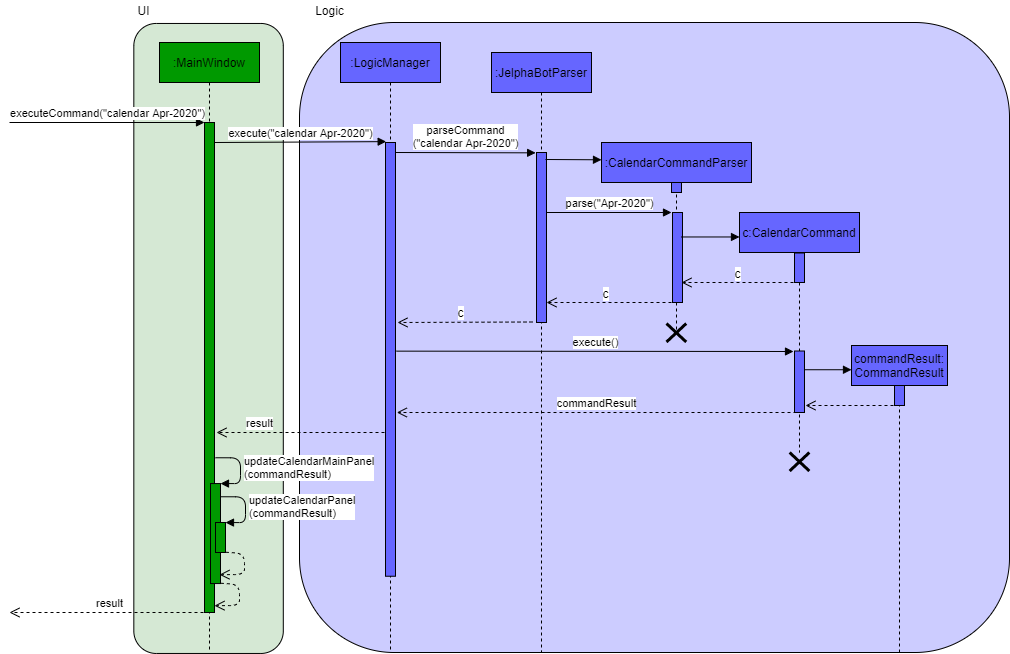

The diagram above was exported from draw.io. Its source (the exported page's mxGraphModel, read from the mxfile embedded in the PNG):
<mxGraphModel dx="1006" dy="636" grid="1" gridSize="10" guides="1" tooltips="1" connect="1" arrows="1" fold="1" page="1" pageScale="1" pageWidth="1100" pageHeight="850" background="#ffffff" math="0" shadow="0">
  <root>
    <mxCell id="0" />
    <mxCell id="1" parent="0" />
    <mxCell id="XIMg-hXaSXd9ASsC19z6-50" value="" style="rounded=1;whiteSpace=wrap;html=1;shadow=0;fillColor=#CCCCFF;" parent="1" vertex="1">
      <mxGeometry x="310" y="50" width="710" height="630" as="geometry" />
    </mxCell>
    <mxCell id="XIMg-hXaSXd9ASsC19z6-1" value="" style="rounded=1;whiteSpace=wrap;html=1;shadow=0;rotation=-90;fillColor=#D5E8D4;" parent="1" vertex="1">
      <mxGeometry x="-95.94" y="291.22" width="630" height="149.48" as="geometry" />
    </mxCell>
    <mxCell id="XIMg-hXaSXd9ASsC19z6-4" value=":MainWindow" style="shape=umlLifeline;perimeter=lifelinePerimeter;whiteSpace=wrap;html=1;container=1;collapsible=0;recursiveResize=0;outlineConnect=0;shadow=0;fillColor=#009900;" parent="1" vertex="1">
      <mxGeometry x="170" y="70" width="100" height="610" as="geometry" />
    </mxCell>
    <mxCell id="XIMg-hXaSXd9ASsC19z6-6" value="executeCommand(&quot;calendar Apr-2020&quot;)" style="html=1;verticalAlign=bottom;endArrow=block;fillColor=#4D9900;" parent="1" edge="1">
      <mxGeometry width="80" relative="1" as="geometry">
        <mxPoint x="20" y="150" as="sourcePoint" />
        <mxPoint x="215" y="150" as="targetPoint" />
      </mxGeometry>
    </mxCell>
    <mxCell id="XIMg-hXaSXd9ASsC19z6-12" value="UI" style="text;html=1;align=center;verticalAlign=middle;resizable=0;points=[];autosize=1;" parent="1" vertex="1">
      <mxGeometry x="139" y="28" width="30" height="20" as="geometry" />
    </mxCell>
    <mxCell id="XIMg-hXaSXd9ASsC19z6-18" value="execute(&quot;calendar Apr-2020&quot;)" style="html=1;verticalAlign=bottom;endArrow=block;fillColor=#4D9900;entryX=0.067;entryY=-0.002;entryDx=0;entryDy=0;entryPerimeter=0;" parent="1" target="XIMg-hXaSXd9ASsC19z6-19" edge="1">
      <mxGeometry width="80" relative="1" as="geometry">
        <mxPoint x="225" y="170" as="sourcePoint" />
        <mxPoint x="384.5" y="170" as="targetPoint" />
      </mxGeometry>
    </mxCell>
    <mxCell id="XIMg-hXaSXd9ASsC19z6-43" value="commandResult" style="html=1;verticalAlign=bottom;endArrow=open;dashed=1;endSize=8;fillColor=#4D9900;" parent="1" edge="1">
      <mxGeometry relative="1" as="geometry">
        <mxPoint x="807" y="440" as="sourcePoint" />
        <mxPoint x="407.32352941176464" y="440" as="targetPoint" />
      </mxGeometry>
    </mxCell>
    <mxCell id="XIMg-hXaSXd9ASsC19z6-51" value="Logic" style="text;html=1;align=center;verticalAlign=middle;resizable=0;points=[];autosize=1;" parent="1" vertex="1">
      <mxGeometry x="320" y="28" width="40" height="20" as="geometry" />
    </mxCell>
    <mxCell id="bfJtrRkvlipkshoRrTFM-1" value="" style="group" parent="1" vertex="1" connectable="0">
      <mxGeometry x="346" y="70" width="100" height="610" as="geometry" />
    </mxCell>
    <mxCell id="XIMg-hXaSXd9ASsC19z6-17" value=":LogicManager" style="shape=umlLifeline;perimeter=lifelinePerimeter;whiteSpace=wrap;html=1;container=1;collapsible=0;recursiveResize=0;outlineConnect=0;shadow=0;fillColor=#6666FF;" parent="bfJtrRkvlipkshoRrTFM-1" vertex="1">
      <mxGeometry x="5" width="100" height="610" as="geometry" />
    </mxCell>
    <mxCell id="XIMg-hXaSXd9ASsC19z6-19" value="" style="html=1;points=[];perimeter=orthogonalPerimeter;shadow=0;fillColor=#6666FF;" parent="bfJtrRkvlipkshoRrTFM-1" vertex="1">
      <mxGeometry x="50" y="100" width="10" height="433.75" as="geometry" />
    </mxCell>
    <mxCell id="XIMg-hXaSXd9ASsC19z6-21" value=":JelphaBotParser" style="shape=umlLifeline;perimeter=lifelinePerimeter;whiteSpace=wrap;html=1;container=1;collapsible=0;recursiveResize=0;outlineConnect=0;shadow=0;fillColor=#6666FF;" parent="1" vertex="1">
      <mxGeometry x="502" y="80" width="100" height="600" as="geometry" />
    </mxCell>
    <mxCell id="XIMg-hXaSXd9ASsC19z6-22" value="" style="html=1;points=[];perimeter=orthogonalPerimeter;shadow=0;fillColor=#6666FF;" parent="XIMg-hXaSXd9ASsC19z6-21" vertex="1">
      <mxGeometry x="45" y="100" width="10" height="170" as="geometry" />
    </mxCell>
    <mxCell id="XIMg-hXaSXd9ASsC19z6-26" value="" style="html=1;verticalAlign=bottom;endArrow=block;fillColor=#4D9900;entryX=0;entryY=0.091;entryDx=0;entryDy=0;entryPerimeter=0;" parent="XIMg-hXaSXd9ASsC19z6-21" target="XIMg-hXaSXd9ASsC19z6-25" edge="1">
      <mxGeometry width="80" relative="1" as="geometry">
        <mxPoint x="54" y="107" as="sourcePoint" />
        <mxPoint x="150" y="110" as="targetPoint" />
      </mxGeometry>
    </mxCell>
    <mxCell id="XIMg-hXaSXd9ASsC19z6-25" value=":CalendarCommandParser" style="shape=umlLifeline;perimeter=lifelinePerimeter;whiteSpace=wrap;html=1;container=1;collapsible=0;recursiveResize=0;outlineConnect=0;shadow=0;fillColor=#6666FF;" parent="1" vertex="1">
      <mxGeometry x="612" y="170" width="150" height="190" as="geometry" />
    </mxCell>
    <mxCell id="XIMg-hXaSXd9ASsC19z6-27" value="" style="html=1;points=[];perimeter=orthogonalPerimeter;shadow=0;fillColor=#6666FF;" parent="XIMg-hXaSXd9ASsC19z6-25" vertex="1">
      <mxGeometry x="70" y="40" width="10" height="10" as="geometry" />
    </mxCell>
    <mxCell id="bfJtrRkvlipkshoRrTFM-16" value="" style="group" parent="XIMg-hXaSXd9ASsC19z6-25" vertex="1" connectable="0">
      <mxGeometry x="71" y="70" width="10" height="120" as="geometry" />
    </mxCell>
    <mxCell id="bfJtrRkvlipkshoRrTFM-15" value="" style="group" parent="bfJtrRkvlipkshoRrTFM-16" vertex="1" connectable="0">
      <mxGeometry width="10" height="90" as="geometry" />
    </mxCell>
    <mxCell id="XIMg-hXaSXd9ASsC19z6-32" value="&lt;span style=&quot;color: rgba(0 , 0 , 0 , 0) ; font-family: monospace ; font-size: 0px&quot;&gt;%3CmxGraphModel%3E%3Croot%3E%3CmxCell%20id%3D%220%22%2F%3E%3CmxCell%20id%3D%221%22%20parent%3D%220%22%2F%3E%3CmxCell%20id%3D%222%22%20value%3D%22%22%20style%3D%22shape%3DumlDestroy%3BwhiteSpace%3Dwrap%3Bhtml%3D1%3BstrokeWidth%3D3%3BfillColor%3D%23ffffff%3B%22%20vertex%3D%221%22%20parent%3D%221%22%3E%3CmxGeometry%20x%3D%22562%22%20y%3D%22420%22%20width%3D%2230%22%20height%3D%2230%22%20as%3D%22geometry%22%2F%3E%3C%2FmxCell%3E%3C%2Froot%3E%3C%2FmxGraphModel%3E&lt;/span&gt;" style="html=1;points=[];perimeter=orthogonalPerimeter;shadow=0;fillColor=#6666FF;" parent="bfJtrRkvlipkshoRrTFM-15" vertex="1">
      <mxGeometry width="10" height="90" as="geometry" />
    </mxCell>
    <mxCell id="bfJtrRkvlipkshoRrTFM-5" value="parse(&quot;Apr-2020&quot;)" style="html=1;verticalAlign=bottom;endArrow=block;fillColor=#4D9900;" parent="1" edge="1">
      <mxGeometry width="80" relative="1" as="geometry">
        <mxPoint x="557" y="240" as="sourcePoint" />
        <mxPoint x="682" y="240" as="targetPoint" />
        <Array as="points" />
      </mxGeometry>
    </mxCell>
    <mxCell id="bfJtrRkvlipkshoRrTFM-6" value="" style="group" parent="1" vertex="1" connectable="0">
      <mxGeometry x="750" y="240" width="120" height="310" as="geometry" />
    </mxCell>
    <mxCell id="XIMg-hXaSXd9ASsC19z6-39" value="c:CalendarCommand" style="shape=umlLifeline;perimeter=lifelinePerimeter;whiteSpace=wrap;html=1;container=1;collapsible=0;recursiveResize=0;outlineConnect=0;shadow=0;fillColor=#6666FF;" parent="bfJtrRkvlipkshoRrTFM-6" vertex="1">
      <mxGeometry width="120" height="240" as="geometry" />
    </mxCell>
    <mxCell id="XIMg-hXaSXd9ASsC19z6-40" value="" style="html=1;points=[];perimeter=orthogonalPerimeter;shadow=0;fillColor=#6666FF;" parent="XIMg-hXaSXd9ASsC19z6-39" vertex="1">
      <mxGeometry x="55" y="40.52" width="10" height="29.48" as="geometry" />
    </mxCell>
    <mxCell id="bfJtrRkvlipkshoRrTFM-24" value="" style="group" parent="XIMg-hXaSXd9ASsC19z6-39" vertex="1" connectable="0">
      <mxGeometry x="55" y="138.5" width="10" height="61.5" as="geometry" />
    </mxCell>
    <mxCell id="bfJtrRkvlipkshoRrTFM-25" value="&lt;span style=&quot;color: rgba(0 , 0 , 0 , 0) ; font-family: monospace ; font-size: 0px&quot;&gt;%3CmxGraphModel%3E%3Croot%3E%3CmxCell%20id%3D%220%22%2F%3E%3CmxCell%20id%3D%221%22%20parent%3D%220%22%2F%3E%3CmxCell%20id%3D%222%22%20value%3D%22%22%20style%3D%22shape%3DumlDestroy%3BwhiteSpace%3Dwrap%3Bhtml%3D1%3BstrokeWidth%3D3%3BfillColor%3D%23ffffff%3B%22%20vertex%3D%221%22%20parent%3D%221%22%3E%3CmxGeometry%20x%3D%22562%22%20y%3D%22420%22%20width%3D%2230%22%20height%3D%2230%22%20as%3D%22geometry%22%2F%3E%3C%2FmxCell%3E%3C%2Froot%3E%3C%2FmxGraphModel%3E&lt;/span&gt;" style="html=1;points=[];perimeter=orthogonalPerimeter;shadow=0;fillColor=#6666FF;" parent="bfJtrRkvlipkshoRrTFM-24" vertex="1">
      <mxGeometry width="10" height="61.49999999999999" as="geometry" />
    </mxCell>
    <mxCell id="XIMg-hXaSXd9ASsC19z6-38" value="" style="html=1;verticalAlign=bottom;endArrow=block;fillColor=#4D9900;" parent="bfJtrRkvlipkshoRrTFM-6" edge="1">
      <mxGeometry width="80" relative="1" as="geometry">
        <mxPoint x="-58" y="24.473684210526315" as="sourcePoint" />
        <mxPoint y="24.473684210526315" as="targetPoint" />
      </mxGeometry>
    </mxCell>
    <mxCell id="bfJtrRkvlipkshoRrTFM-7" value="" style="html=1;verticalAlign=bottom;endArrow=open;dashed=1;endSize=8;fillColor=#4D9900;" parent="1" edge="1">
      <mxGeometry relative="1" as="geometry">
        <mxPoint x="810" y="310" as="sourcePoint" />
        <mxPoint x="692" y="310" as="targetPoint" />
      </mxGeometry>
    </mxCell>
    <mxCell id="bfJtrRkvlipkshoRrTFM-8" value="c" style="text;html=1;align=center;verticalAlign=middle;resizable=0;points=[];labelBackgroundColor=#ffffff;" parent="bfJtrRkvlipkshoRrTFM-7" vertex="1" connectable="0">
      <mxGeometry x="0.0685" y="-1" relative="1" as="geometry">
        <mxPoint y="-9" as="offset" />
      </mxGeometry>
    </mxCell>
    <mxCell id="bfJtrRkvlipkshoRrTFM-9" value="" style="html=1;verticalAlign=bottom;endArrow=open;dashed=1;endSize=8;fillColor=#4D9900;" parent="1" edge="1">
      <mxGeometry relative="1" as="geometry">
        <mxPoint x="682" y="330" as="sourcePoint" />
        <mxPoint x="557" y="330" as="targetPoint" />
      </mxGeometry>
    </mxCell>
    <mxCell id="bfJtrRkvlipkshoRrTFM-10" value="c" style="text;html=1;align=center;verticalAlign=middle;resizable=0;points=[];labelBackgroundColor=#ffffff;" parent="bfJtrRkvlipkshoRrTFM-9" vertex="1" connectable="0">
      <mxGeometry x="0.0685" y="-1" relative="1" as="geometry">
        <mxPoint y="-9" as="offset" />
      </mxGeometry>
    </mxCell>
    <mxCell id="XIMg-hXaSXd9ASsC19z6-20" value="parseCommand&lt;br&gt;(&quot;calendar Apr-2020&quot;)" style="html=1;verticalAlign=bottom;endArrow=block;fillColor=#4D9900;entryX=-0.086;entryY=0.002;entryDx=0;entryDy=0;entryPerimeter=0;" parent="1" target="XIMg-hXaSXd9ASsC19z6-22" edge="1">
      <mxGeometry width="80" relative="1" as="geometry">
        <mxPoint x="406" y="180" as="sourcePoint" />
        <mxPoint x="512" y="180" as="targetPoint" />
        <Array as="points" />
      </mxGeometry>
    </mxCell>
    <mxCell id="bfJtrRkvlipkshoRrTFM-21" value="" style="shape=umlDestroy;whiteSpace=wrap;html=1;strokeWidth=3;fillColor=#ffffff;" parent="1" vertex="1">
      <mxGeometry x="677" y="351" width="19.73" height="18.5" as="geometry" />
    </mxCell>
    <mxCell id="bfJtrRkvlipkshoRrTFM-26" value="" style="html=1;verticalAlign=bottom;endArrow=open;dashed=1;endSize=8;fillColor=#4D9900;" parent="1" edge="1">
      <mxGeometry relative="1" as="geometry">
        <mxPoint x="543" y="349.5" as="sourcePoint" />
        <mxPoint x="408" y="350" as="targetPoint" />
      </mxGeometry>
    </mxCell>
    <mxCell id="bfJtrRkvlipkshoRrTFM-27" value="c" style="text;html=1;align=center;verticalAlign=middle;resizable=0;points=[];labelBackgroundColor=#ffffff;" parent="bfJtrRkvlipkshoRrTFM-26" vertex="1" connectable="0">
      <mxGeometry x="0.0685" y="-1" relative="1" as="geometry">
        <mxPoint y="-9" as="offset" />
      </mxGeometry>
    </mxCell>
    <mxCell id="bfJtrRkvlipkshoRrTFM-28" value="execute()" style="html=1;verticalAlign=bottom;endArrow=block;fillColor=#4D9900;" parent="1" edge="1">
      <mxGeometry width="80" relative="1" as="geometry">
        <mxPoint x="406.9999999999998" y="378.64" as="sourcePoint" />
        <mxPoint x="804" y="379" as="targetPoint" />
      </mxGeometry>
    </mxCell>
    <mxCell id="bfJtrRkvlipkshoRrTFM-29" value="" style="group" parent="1" vertex="1" connectable="0">
      <mxGeometry x="862" y="373" width="96" height="307" as="geometry" />
    </mxCell>
    <mxCell id="bfJtrRkvlipkshoRrTFM-30" value="commandResult:&lt;br&gt;CommandResult" style="shape=umlLifeline;perimeter=lifelinePerimeter;whiteSpace=wrap;html=1;container=1;collapsible=0;recursiveResize=0;outlineConnect=0;shadow=0;fillColor=#6666FF;" parent="bfJtrRkvlipkshoRrTFM-29" vertex="1">
      <mxGeometry width="96" height="307" as="geometry" />
    </mxCell>
    <mxCell id="bfJtrRkvlipkshoRrTFM-31" value="" style="html=1;points=[];perimeter=orthogonalPerimeter;shadow=0;fillColor=#6666FF;" parent="bfJtrRkvlipkshoRrTFM-30" vertex="1">
      <mxGeometry x="43" y="40" width="10" height="20" as="geometry" />
    </mxCell>
    <mxCell id="bfJtrRkvlipkshoRrTFM-34" value="" style="html=1;verticalAlign=bottom;endArrow=block;fillColor=#4D9900;" parent="bfJtrRkvlipkshoRrTFM-29" edge="1">
      <mxGeometry width="80" relative="1" as="geometry">
        <mxPoint x="-46.400000000000006" y="24.236842105263158" as="sourcePoint" />
        <mxPoint y="24.236842105263158" as="targetPoint" />
      </mxGeometry>
    </mxCell>
    <mxCell id="bfJtrRkvlipkshoRrTFM-35" value="" style="html=1;verticalAlign=bottom;endArrow=open;dashed=1;endSize=8;fillColor=#4D9900;" parent="1" edge="1">
      <mxGeometry relative="1" as="geometry">
        <mxPoint x="910" y="433" as="sourcePoint" />
        <mxPoint x="816" y="433" as="targetPoint" />
      </mxGeometry>
    </mxCell>
    <mxCell id="bfJtrRkvlipkshoRrTFM-37" value="" style="shape=umlDestroy;whiteSpace=wrap;html=1;strokeWidth=3;fillColor=#ffffff;" parent="1" vertex="1">
      <mxGeometry x="800.13" y="480" width="19.73" height="18.5" as="geometry" />
    </mxCell>
    <mxCell id="bfJtrRkvlipkshoRrTFM-40" value="" style="group" parent="1" vertex="1" connectable="0">
      <mxGeometry x="20" y="150" width="231" height="490" as="geometry" />
    </mxCell>
    <mxCell id="XIMg-hXaSXd9ASsC19z6-5" value="" style="html=1;points=[];perimeter=orthogonalPerimeter;shadow=0;fillColor=#009900;" parent="bfJtrRkvlipkshoRrTFM-40" vertex="1">
      <mxGeometry x="195" width="10" height="490" as="geometry" />
    </mxCell>
    <mxCell id="XIMg-hXaSXd9ASsC19z6-11" value="updateCalendarMainPanel&lt;br&gt;(commandResult)" style="edgeStyle=orthogonalEdgeStyle;html=1;align=left;spacingLeft=2;endArrow=block;rounded=1;entryX=1;entryY=0;fillColor=#4D9900;" parent="bfJtrRkvlipkshoRrTFM-40" target="XIMg-hXaSXd9ASsC19z6-10" edge="1">
      <mxGeometry relative="1" as="geometry">
        <mxPoint x="206" y="335.2631578947368" as="sourcePoint" />
        <Array as="points">
          <mxPoint x="231" y="335.2631578947368" />
          <mxPoint x="231" y="361.0526315789474" />
        </Array>
      </mxGeometry>
    </mxCell>
    <mxCell id="XIMg-hXaSXd9ASsC19z6-45" value="result" style="html=1;verticalAlign=bottom;endArrow=open;dashed=1;endSize=8;fillColor=#4D9900;" parent="bfJtrRkvlipkshoRrTFM-40" edge="1">
      <mxGeometry relative="1" as="geometry">
        <mxPoint x="200" y="490" as="sourcePoint" />
        <mxPoint y="490" as="targetPoint" />
      </mxGeometry>
    </mxCell>
    <mxCell id="beJCGx9dX5HigBs8giyW-1" value="" style="group" vertex="1" connectable="0" parent="bfJtrRkvlipkshoRrTFM-40">
      <mxGeometry x="201" y="361.0526315789474" width="29" height="100" as="geometry" />
    </mxCell>
    <mxCell id="XIMg-hXaSXd9ASsC19z6-10" value="" style="html=1;points=[];perimeter=orthogonalPerimeter;shadow=0;fillColor=#009900;" parent="beJCGx9dX5HigBs8giyW-1" vertex="1">
      <mxGeometry width="10" height="100" as="geometry" />
    </mxCell>
    <mxCell id="XIMg-hXaSXd9ASsC19z6-16" value="" style="html=1;verticalAlign=bottom;endArrow=open;dashed=1;endSize=8;fillColor=#4D9900;exitX=1.035;exitY=0.967;exitDx=0;exitDy=0;exitPerimeter=0;entryX=1;entryY=0.98;entryDx=0;entryDy=0;entryPerimeter=0;" parent="bfJtrRkvlipkshoRrTFM-40" edge="1">
      <mxGeometry x="-0.2997" y="-20" relative="1" as="geometry">
        <mxPoint x="211.35000000000014" y="460.75263157894756" as="sourcePoint" />
        <mxPoint x="205" y="483.20000000000005" as="targetPoint" />
        <Array as="points">
          <mxPoint x="230" y="462" />
          <mxPoint x="230" y="483" />
        </Array>
        <mxPoint x="40" as="offset" />
      </mxGeometry>
    </mxCell>
    <mxCell id="bfJtrRkvlipkshoRrTFM-41" value="result" style="html=1;verticalAlign=bottom;endArrow=open;dashed=1;endSize=8;fillColor=#4D9900;" parent="1" edge="1">
      <mxGeometry x="0.4881" relative="1" as="geometry">
        <mxPoint x="395" y="460" as="sourcePoint" />
        <mxPoint x="227.00352941176465" y="460" as="targetPoint" />
        <mxPoint as="offset" />
      </mxGeometry>
    </mxCell>
    <mxCell id="beJCGx9dX5HigBs8giyW-2" value="" style="html=1;points=[];perimeter=orthogonalPerimeter;shadow=0;fillColor=#009900;" vertex="1" parent="1">
      <mxGeometry x="226" y="550" width="10" height="30" as="geometry" />
    </mxCell>
    <mxCell id="beJCGx9dX5HigBs8giyW-3" value="updateCalendarPanel&lt;br&gt;(commandResult)" style="edgeStyle=orthogonalEdgeStyle;html=1;align=left;spacingLeft=2;endArrow=block;rounded=1;entryX=1;entryY=0;fillColor=#4D9900;" edge="1" parent="1">
      <mxGeometry relative="1" as="geometry">
        <mxPoint x="231" y="524.2631578947369" as="sourcePoint" />
        <Array as="points">
          <mxPoint x="256" y="524.2631578947369" />
          <mxPoint x="256" y="550.0526315789474" />
        </Array>
        <mxPoint x="236" y="550.0526315789475" as="targetPoint" />
      </mxGeometry>
    </mxCell>
    <mxCell id="beJCGx9dX5HigBs8giyW-4" value="" style="html=1;verticalAlign=bottom;endArrow=open;dashed=1;endSize=8;fillColor=#4D9900;exitX=1.035;exitY=0.967;exitDx=0;exitDy=0;exitPerimeter=0;entryX=1;entryY=0.98;entryDx=0;entryDy=0;entryPerimeter=0;" edge="1" parent="1">
      <mxGeometry x="-0.2997" y="-20" relative="1" as="geometry">
        <mxPoint x="236.35000000000014" y="579.7526315789476" as="sourcePoint" />
        <mxPoint x="230" y="602.2" as="targetPoint" />
        <Array as="points">
          <mxPoint x="255" y="581" />
          <mxPoint x="255" y="602" />
        </Array>
        <mxPoint x="40" as="offset" />
      </mxGeometry>
    </mxCell>
  </root>
</mxGraphModel>